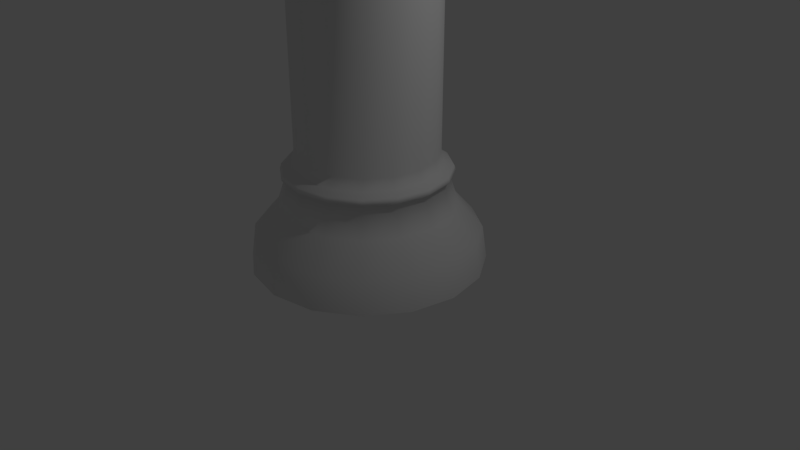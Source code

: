 # Source: Column.blend  (saved by Blender 2.78.0; exported with 4.5.12 LTS)
import bpy
from mathutils import Matrix  # noqa: F401  (used for matrix-valued properties, if any)

bpy.ops.wm.read_factory_settings(use_empty=True)
scene = bpy.context.scene
scene.name = 'Scene'

# ---- collections
col_collection_1 = bpy.data.collections.new('Collection 1'); scene.collection.children.link(col_collection_1)

# ---- materials (node trees are filled in below, after node groups)
mat_concrete = bpy.data.materials.new('Concrete')
mat_concrete.alpha_threshold = 0.0
mat_concrete.use_transparent_shadow = False
mat_concrete.roughness = 0.5

# ---- material node trees

# ---- world
world_world = bpy.data.worlds.new('World'); scene.world = world_world
world_world.color = (0.05088, 0.05088, 0.05088)
world_world.use_sun_shadow = False
world_world.sun_shadow_jitter_overblur = 0.0
world_world.cycles.sampling_method = 'MANUAL'

# ---- cameras
cam_camera = bpy.data.cameras.new('Camera')
cam_camera.clip_end = 100.0
cam_camera.lens = 35.0
cam_camera.sensor_width = 32.0
cam_camera.sensor_height = 18.0
cam_camera.ortho_scale = 7.314
cam_camera.dof.focus_distance = 0.0
cam_camera.dof.aperture_fstop = 128.0

# ---- lights
light_lamp = bpy.data.lights.new('Lamp', 'POINT')
light_lamp.transmission_factor = 0.0
light_lamp.cutoff_distance = 30.0
light_lamp.energy = 100.0
light_lamp.shadow_buffer_clip_start = 1.001
light_lamp.shadow_soft_size = 0.1
light_lamp.shadow_maximum_resolution = 0.006
light_lamp.use_absolute_resolution = True

# ---- meshes
me_cube_002 = bpy.data.meshes.new('Cube.002')
me_cube_002.from_pydata([(0.0, 0.0, 0.0), (0.0, 0.0, 10.0), (-1.5, 0.0, 0.0), (-1.8, 0.0, 10.0), (-0.9, 0.0, 1.428), (-0.9, 0.0, 8.772), (-1.485, 0.0, 9.086), (-1.737, 0.0, 9.56), (-0.9, 0.0, 8.078), (-0.9, 0.0, 8.322), (-1.44, 0.0, 0.414), (-1.126, 0.0, 0.7689), (-0.9452, 0.0, 1.296), (-0.9994, 0.0, 1.138), (-1.079, 0.0, 1.188), (-1.06, 0.0, 1.246), (-0.99, 0.0, 8.115), (-0.99, 0.0, 8.285), (0.0, 0.0, 0.0), (0.0, 0.0, 10.0), (-1.386, 0.574, 0.0), (-1.663, 0.6888, 10.0), (-0.8315, 0.3444, 1.428), (-0.8315, 0.3444, 8.772), (-1.372, 0.5683, 9.086), (-1.605, 0.6649, 9.56), (-0.8315, 0.3444, 8.078), (-0.8315, 0.3444, 8.322), (-1.33, 0.5511, 0.414), (-1.04, 0.4309, 0.7689), (-0.8732, 0.3617, 1.296), (-0.9233, 0.3825, 1.138), (-0.9973, 0.4131, 1.188), (-0.9789, 0.4055, 1.246), (-0.9146, 0.3789, 8.115), (-0.9146, 0.3789, 8.285), (0.0, 0.0, 0.0), (0.0, 0.0, 10.0), (-1.061, 1.061, 0.0), (-1.273, 1.273, 10.0), (-0.6364, 0.6364, 1.428), (-0.6364, 0.6364, 8.772), (-1.05, 1.05, 9.086), (-1.229, 1.229, 9.56), (-0.6364, 0.6364, 8.078), (-0.6364, 0.6364, 8.322), (-1.018, 1.018, 0.414), (-0.7961, 0.7961, 0.7689), (-0.6683, 0.6683, 1.296), (-0.7067, 0.7067, 1.138), (-0.7633, 0.7633, 1.188), (-0.7492, 0.7492, 1.246), (-0.7, 0.7, 8.115), (-0.7, 0.7, 8.285), (0.0, 0.0, 0.0), (0.0, 0.0, 10.0), (-0.574, 1.386, 0.0), (-0.6888, 1.663, 10.0), (-0.3444, 0.8315, 1.428), (-0.3444, 0.8315, 8.772), (-0.5683, 1.372, 9.086), (-0.6649, 1.605, 9.56), (-0.3444, 0.8315, 8.078), (-0.3444, 0.8315, 8.322), (-0.5511, 1.33, 0.414), (-0.4309, 1.04, 0.7689), (-0.3617, 0.8732, 1.296), (-0.3825, 0.9233, 1.138), (-0.4131, 0.9973, 1.188), (-0.4055, 0.9789, 1.246), (-0.3789, 0.9146, 8.115), (-0.3789, 0.9146, 8.285), (0.0, 0.0, 0.0), (0.0, 0.0, 10.0), (1.788e-07, 1.5, 0.0), (2.98e-07, 1.8, 10.0), (1.49e-07, 0.9, 1.428), (1.49e-07, 0.9, 8.772), (1.788e-07, 1.485, 9.086), (3.576e-07, 1.737, 9.56), (1.49e-07, 0.9, 8.078), (1.49e-07, 0.9, 8.322), (1.192e-07, 1.44, 0.414), (1.49e-07, 1.126, 0.7689), (8.941e-08, 0.9452, 1.296), (1.788e-07, 0.9994, 1.138), (1.788e-07, 1.079, 1.188), (1.192e-07, 1.06, 1.246), (1.788e-07, 0.99, 8.115), (1.788e-07, 0.99, 8.285), (0.0, 0.0, 0.0), (0.0, 0.0, 10.0), (0.574, 1.386, 0.0), (0.6888, 1.663, 10.0), (0.3444, 0.8315, 1.428), (0.3444, 0.8315, 8.772), (0.5683, 1.372, 9.086), (0.6649, 1.605, 9.56), (0.3444, 0.8315, 8.078), (0.3444, 0.8315, 8.322), (0.5511, 1.33, 0.414), (0.4309, 1.04, 0.7689), (0.3617, 0.8732, 1.296), (0.3825, 0.9233, 1.138), (0.4131, 0.9973, 1.188), (0.4055, 0.9789, 1.246), (0.3789, 0.9146, 8.115), (0.3789, 0.9146, 8.285), (0.0, 0.0, 0.0), (0.0, 0.0, 10.0), (1.061, 1.061, 0.0), (1.273, 1.273, 10.0), (0.6364, 0.6364, 1.428), (0.6364, 0.6364, 8.772), (1.05, 1.05, 9.086), (1.229, 1.229, 9.56), (0.6364, 0.6364, 8.078), (0.6364, 0.6364, 8.322), (1.018, 1.018, 0.414), (0.7961, 0.7961, 0.7689), (0.6683, 0.6683, 1.296), (0.7067, 0.7067, 1.138), (0.7633, 0.7633, 1.188), (0.7492, 0.7492, 1.246), (0.7, 0.7, 8.115), (0.7, 0.7, 8.285), (0.0, 0.0, 0.0), (0.0, 0.0, 10.0), (1.386, 0.574, 0.0), (1.663, 0.6888, 10.0), (0.8315, 0.3444, 1.428), (0.8315, 0.3444, 8.772), (1.372, 0.5683, 9.086), (1.605, 0.6649, 9.56), (0.8315, 0.3444, 8.078), (0.8315, 0.3444, 8.322), (1.33, 0.5511, 0.414), (1.04, 0.4309, 0.7689), (0.8732, 0.3617, 1.296), (0.9233, 0.3825, 1.138), (0.9973, 0.4131, 1.188), (0.9789, 0.4055, 1.246), (0.9146, 0.3789, 8.115), (0.9146, 0.3789, 8.285), (0.0, 0.0, 0.0), (0.0, 0.0, 10.0), (1.5, -3.576e-07, 0.0), (1.8, -5.364e-07, 10.0), (0.9, -2.682e-07, 1.428), (0.9, -2.682e-07, 8.772), (1.485, -3.576e-07, 9.086), (1.737, -7.153e-07, 9.56), (0.9, -2.682e-07, 8.078), (0.9, -2.682e-07, 8.322), (1.44, -3.576e-07, 0.414), (1.126, -3.278e-07, 0.7689), (0.9452, -2.086e-07, 1.296), (0.9994, -2.682e-07, 1.138), (1.079, -3.576e-07, 1.188), (1.06, -2.384e-07, 1.246), (0.99, -2.384e-07, 8.115), (0.99, -2.384e-07, 8.285), (0.0, 0.0, 0.0), (0.0, 0.0, 10.0), (1.386, -0.574, 0.0), (1.663, -0.6888, 10.0), (0.8315, -0.3444, 1.428), (0.8315, -0.3444, 8.772), (1.372, -0.5683, 9.086), (1.605, -0.6649, 9.56), (0.8315, -0.3444, 8.078), (0.8315, -0.3444, 8.322), (1.33, -0.5511, 0.414), (1.04, -0.4309, 0.7689), (0.8732, -0.3617, 1.296), (0.9233, -0.3825, 1.138), (0.9973, -0.4131, 1.188), (0.9789, -0.4055, 1.246), (0.9146, -0.3789, 8.115), (0.9146, -0.3789, 8.285), (0.0, 0.0, 0.0), (0.0, 0.0, 10.0), (1.061, -1.061, 0.0), (1.273, -1.273, 10.0), (0.6364, -0.6364, 1.428), (0.6364, -0.6364, 8.772), (1.05, -1.05, 9.086), (1.229, -1.229, 9.56), (0.6364, -0.6364, 8.078), (0.6364, -0.6364, 8.322), (1.018, -1.018, 0.414), (0.7961, -0.7961, 0.7689), (0.6683, -0.6683, 1.296), (0.7067, -0.7067, 1.138), (0.7633, -0.7633, 1.188), (0.7492, -0.7492, 1.246), (0.7, -0.7, 8.115), (0.7, -0.7, 8.285), (0.0, 0.0, 0.0), (0.0, 0.0, 10.0), (0.574, -1.386, 0.0), (0.6888, -1.663, 10.0), (0.3444, -0.8315, 1.428), (0.3444, -0.8315, 8.772), (0.5683, -1.372, 9.086), (0.6649, -1.605, 9.56), (0.3444, -0.8315, 8.078), (0.3444, -0.8315, 8.322), (0.5511, -1.33, 0.414), (0.4309, -1.04, 0.7689), (0.3617, -0.8732, 1.296), (0.3825, -0.9233, 1.138), (0.4131, -0.9973, 1.188), (0.4055, -0.9789, 1.246), (0.3789, -0.9146, 8.115), (0.3789, -0.9146, 8.285), (0.0, 0.0, 0.0), (0.0, 0.0, 10.0), (-6.557e-07, -1.5, 0.0), (-7.749e-07, -1.8, 10.0), (-3.874e-07, -0.9, 1.428), (-3.874e-07, -0.9, 8.772), (-6.557e-07, -1.485, 9.086), (-9.537e-07, -1.737, 9.56), (-3.874e-07, -0.9, 8.078), (-3.874e-07, -0.9, 8.322), (-5.364e-07, -1.44, 0.414), (-4.47e-07, -1.126, 0.7689), (-2.98e-07, -0.9452, 1.296), (-3.874e-07, -0.9994, 1.138), (-5.066e-07, -1.079, 1.188), (-3.278e-07, -1.06, 1.246), (-3.874e-07, -0.99, 8.115), (-3.874e-07, -0.99, 8.285), (0.0, 0.0, 0.0), (0.0, 0.0, 10.0), (-0.574, -1.386, 0.0), (-0.6888, -1.663, 10.0), (-0.3444, -0.8315, 1.428), (-0.3444, -0.8315, 8.772), (-0.5683, -1.372, 9.086), (-0.6649, -1.605, 9.56), (-0.3444, -0.8315, 8.078), (-0.3444, -0.8315, 8.322), (-0.5511, -1.33, 0.414), (-0.4309, -1.04, 0.7689), (-0.3617, -0.8732, 1.296), (-0.3825, -0.9233, 1.138), (-0.4131, -0.9973, 1.188), (-0.4055, -0.9789, 1.246), (-0.3789, -0.9146, 8.115), (-0.3789, -0.9146, 8.285), (0.0, 0.0, 0.0), (0.0, 0.0, 10.0), (-1.061, -1.061, 0.0), (-1.273, -1.273, 10.0), (-0.6364, -0.6364, 1.428), (-0.6364, -0.6364, 8.772), (-1.05, -1.05, 9.086), (-1.229, -1.229, 9.56), (-0.6364, -0.6364, 8.078), (-0.6364, -0.6364, 8.322), (-1.018, -1.018, 0.414), (-0.7961, -0.7961, 0.7689), (-0.6683, -0.6683, 1.296), (-0.7067, -0.7067, 1.138), (-0.7633, -0.7633, 1.188), (-0.7492, -0.7492, 1.246), (-0.7, -0.7, 8.115), (-0.7, -0.7, 8.285), (0.0, 0.0, 0.0), (0.0, 0.0, 10.0), (-1.386, -0.574, 0.0), (-1.663, -0.6888, 10.0), (-0.8315, -0.3444, 1.428), (-0.8315, -0.3444, 8.772), (-1.372, -0.5683, 9.086), (-1.605, -0.6649, 9.56), (-0.8315, -0.3444, 8.078), (-0.8315, -0.3444, 8.322), (-1.33, -0.5511, 0.414), (-1.04, -0.4309, 0.7689), (-0.8732, -0.3617, 1.296), (-0.9233, -0.3825, 1.138), (-0.9973, -0.4131, 1.188), (-0.9789, -0.4055, 1.246), (-0.9146, -0.3789, 8.115), (-0.9146, -0.3789, 8.285), (0.0, 0.0, 0.0), (0.0, 0.0, 10.0), (-1.5, 8.941e-07, 0.0), (-1.8, 9.537e-07, 10.0), (-0.9, 4.768e-07, 1.428), (-0.9, 4.768e-07, 8.772), (-1.485, 8.345e-07, 9.086), (-1.737, 1.132e-06, 9.56), (-0.9, 4.768e-07, 8.078), (-0.9, 4.768e-07, 8.322), (-1.44, 6.557e-07, 0.414), (-1.126, 6.258e-07, 0.7689), (-0.9452, 4.47e-07, 1.296), (-0.9994, 4.768e-07, 1.138), (-1.079, 6.557e-07, 1.188), (-1.06, 4.47e-07, 1.246), (-0.99, 4.768e-07, 8.115), (-0.99, 4.768e-07, 8.285)], [(3, 1), (0, 2), (21, 19), (18, 20), (1, 19), (18, 0), (39, 37), (36, 38), (19, 37), (36, 18), (57, 55), (54, 56), (37, 55), (54, 36), (75, 73), (72, 74), (72, 54), (55, 73), (93, 91), (90, 92), (73, 91), (90, 72), (111, 109), (108, 110), (91, 109), (108, 90), (129, 127), (126, 128), (109, 127), (126, 108), (147, 145), (144, 146), (127, 145), (144, 126), (165, 163), (162, 164), (145, 163), (162, 144), (183, 181), (180, 182), (163, 181), (180, 162), (201, 199), (198, 200), (181, 199), (198, 180), (219, 217), (216, 218), (199, 217), (216, 198), (237, 235), (234, 236), (217, 235), (234, 216), (255, 253), (252, 254), (235, 253), (252, 234), (273, 271), (270, 272), (253, 271), (270, 252), (291, 289), (288, 290), (271, 289), (288, 270)], [(12, 30, 33, 15), (4, 22, 30, 12), (11, 29, 28, 10), (10, 28, 20, 2), (17, 35, 34, 16), (3, 21, 25, 7), (9, 27, 35, 17), (16, 34, 26, 8), (8, 26, 22, 4), (15, 33, 32, 14), (7, 25, 24, 6), (14, 32, 31, 13), (6, 24, 23, 5), (13, 31, 29, 11), (5, 23, 27, 9), (25, 43, 42, 24), (32, 50, 49, 31), (24, 42, 41, 23), (31, 49, 47, 29), (23, 41, 45, 27), (30, 48, 51, 33), (22, 40, 48, 30), (29, 47, 46, 28), (28, 46, 38, 20), (35, 53, 52, 34), (21, 39, 43, 25), (27, 45, 53, 35), (34, 52, 44, 26), (26, 44, 40, 22), (33, 51, 50, 32), (41, 59, 63, 45), (48, 66, 69, 51), (40, 58, 66, 48), (47, 65, 64, 46), (46, 64, 56, 38), (53, 71, 70, 52), (39, 57, 61, 43), (45, 63, 71, 53), (52, 70, 62, 44), (44, 62, 58, 40), (51, 69, 68, 50), (43, 61, 60, 42), (50, 68, 67, 49), (42, 60, 59, 41), (49, 67, 65, 47), (64, 82, 74, 56), (71, 89, 88, 70), (57, 75, 79, 61), (63, 81, 89, 71), (70, 88, 80, 62), (62, 80, 76, 58), (69, 87, 86, 68), (61, 79, 78, 60), (68, 86, 85, 67), (60, 78, 77, 59), (67, 85, 83, 65), (59, 77, 81, 63), (66, 84, 87, 69), (58, 76, 84, 66), (65, 83, 82, 64), (80, 98, 94, 76), (87, 105, 104, 86), (79, 97, 96, 78), (86, 104, 103, 85), (78, 96, 95, 77), (85, 103, 101, 83), (77, 95, 99, 81), (84, 102, 105, 87), (76, 94, 102, 84), (83, 101, 100, 82), (82, 100, 92, 74), (89, 107, 106, 88), (75, 93, 97, 79), (81, 99, 107, 89), (88, 106, 98, 80), (96, 114, 113, 95), (103, 121, 119, 101), (95, 113, 117, 99), (102, 120, 123, 105), (94, 112, 120, 102), (101, 119, 118, 100), (100, 118, 110, 92), (107, 125, 124, 106), (93, 111, 115, 97), (99, 117, 125, 107), (106, 124, 116, 98), (98, 116, 112, 94), (105, 123, 122, 104), (97, 115, 114, 96), (104, 122, 121, 103), (112, 130, 138, 120), (119, 137, 136, 118), (118, 136, 128, 110), (125, 143, 142, 124), (111, 129, 133, 115), (117, 135, 143, 125), (124, 142, 134, 116), (116, 134, 130, 112), (123, 141, 140, 122), (115, 133, 132, 114), (122, 140, 139, 121), (114, 132, 131, 113), (121, 139, 137, 119), (113, 131, 135, 117), (120, 138, 141, 123), (143, 161, 160, 142), (129, 147, 151, 133), (135, 153, 161, 143), (142, 160, 152, 134), (134, 152, 148, 130), (141, 159, 158, 140), (133, 151, 150, 132), (140, 158, 157, 139), (132, 150, 149, 131), (139, 157, 155, 137), (131, 149, 153, 135), (138, 156, 159, 141), (130, 148, 156, 138), (137, 155, 154, 136), (136, 154, 146, 128), (159, 177, 176, 158), (151, 169, 168, 150), (158, 176, 175, 157), (150, 168, 167, 149), (157, 175, 173, 155), (149, 167, 171, 153), (156, 174, 177, 159), (148, 166, 174, 156), (155, 173, 172, 154), (154, 172, 164, 146), (161, 179, 178, 160), (147, 165, 169, 151), (153, 171, 179, 161), (160, 178, 170, 152), (152, 170, 166, 148), (175, 193, 191, 173), (167, 185, 189, 171), (174, 192, 195, 177), (166, 184, 192, 174), (173, 191, 190, 172), (172, 190, 182, 164), (179, 197, 196, 178), (165, 183, 187, 169), (171, 189, 197, 179), (178, 196, 188, 170), (170, 188, 184, 166), (177, 195, 194, 176), (169, 187, 186, 168), (176, 194, 193, 175), (168, 186, 185, 167), (191, 209, 208, 190), (190, 208, 200, 182), (197, 215, 214, 196), (183, 201, 205, 187), (189, 207, 215, 197), (196, 214, 206, 188), (188, 206, 202, 184), (195, 213, 212, 194), (187, 205, 204, 186), (194, 212, 211, 193), (186, 204, 203, 185), (193, 211, 209, 191), (185, 203, 207, 189), (192, 210, 213, 195), (184, 202, 210, 192), (207, 225, 233, 215), (214, 232, 224, 206), (206, 224, 220, 202), (213, 231, 230, 212), (205, 223, 222, 204), (212, 230, 229, 211), (204, 222, 221, 203), (211, 229, 227, 209), (203, 221, 225, 207), (210, 228, 231, 213), (202, 220, 228, 210), (209, 227, 226, 208), (208, 226, 218, 200), (215, 233, 232, 214), (201, 219, 223, 205), (223, 241, 240, 222), (230, 248, 247, 229), (222, 240, 239, 221), (229, 247, 245, 227), (221, 239, 243, 225), (228, 246, 249, 231), (220, 238, 246, 228), (227, 245, 244, 226), (226, 244, 236, 218), (233, 251, 250, 232), (219, 237, 241, 223), (225, 243, 251, 233), (232, 250, 242, 224), (224, 242, 238, 220), (231, 249, 248, 230), (239, 257, 261, 243), (246, 264, 267, 249), (238, 256, 264, 246), (245, 263, 262, 244), (244, 262, 254, 236), (251, 269, 268, 250), (237, 255, 259, 241), (243, 261, 269, 251), (250, 268, 260, 242), (242, 260, 256, 238), (249, 267, 266, 248), (241, 259, 258, 240), (248, 266, 265, 247), (240, 258, 257, 239), (247, 265, 263, 245), (262, 280, 272, 254), (269, 287, 286, 268), (255, 273, 277, 259), (261, 279, 287, 269), (268, 286, 278, 260), (260, 278, 274, 256), (267, 285, 284, 266), (259, 277, 276, 258), (266, 284, 283, 265), (258, 276, 275, 257), (265, 283, 281, 263), (257, 275, 279, 261), (264, 282, 285, 267), (256, 274, 282, 264), (263, 281, 280, 262), (286, 304, 296, 278), (278, 296, 292, 274), (285, 303, 302, 284), (277, 295, 294, 276), (284, 302, 301, 283), (276, 294, 293, 275), (283, 301, 299, 281), (275, 293, 297, 279), (282, 300, 303, 285), (274, 292, 300, 282), (281, 299, 298, 280), (280, 298, 290, 272), (287, 305, 304, 286), (273, 291, 295, 277), (279, 297, 305, 287)])
me_cube_002.polygons.foreach_set('use_smooth', [True] * 240)
_uv = me_cube_002.uv_layers.new(name='UVMap')
_uv.uv.foreach_set('vector', [0.5754, 0.566, 0.5625, 0.5334, 0.5697, 0.5273, 0.5841, 0.5639, 0.6731, 0.6375, 0.7068, 0.6377, 0.7076, 0.6507, 0.6722, 0.6505, 0.5895, 0.6919, 0.5886, 0.7341, 0.5516, 0.7392, 0.5527, 0.6853, 0.5527, 0.6853, 0.5516, 0.7392, 0.5115, 0.7395, 0.5127, 0.6834, 0.395, 0.8071, 0.3934, 0.8441, 0.3771, 0.8434, 0.3787, 0.8064, 1.0, 0.2553, 0.9971, 0.3226, 0.9559, 0.3196, 0.9587, 0.2547, 0.3133, 0.7248, 0.3011, 0.6937, 0.3068, 0.6889, 0.3202, 0.7232, 0.7103, 0.8228, 0.6856, 0.7966, 0.6936, 0.7918, 0.716, 0.8156, 0.6767, 0.003308, 0.7103, 0.003495, 0.7068, 0.6377, 0.6731, 0.6375, 0.3614, 0.7543, 0.3631, 0.7147, 0.3688, 0.7146, 0.3671, 0.7549, 0.9587, 0.2547, 0.9559, 0.3196, 0.9133, 0.3131, 0.9157, 0.2576, 0.5452, 0.2965, 0.5722, 0.325, 0.5645, 0.3293, 0.5396, 0.3029, 0.4976, 0.009748, 0.5516, 0.009748, 0.5372, 0.07036, 0.5045, 0.07036, 0.6259, 0.6951, 0.6251, 0.7325, 0.5886, 0.7341, 0.5895, 0.6919, 0.6712, 0.8212, 0.6698, 0.8549, 0.6269, 0.853, 0.6284, 0.8194, 0.9559, 0.3196, 0.9559, 0.3797, 0.9133, 0.3644, 0.9133, 0.3131, 0.5722, 0.325, 0.5868, 0.3623, 0.5781, 0.3638, 0.5645, 0.3293, 0.5516, 0.009748, 0.6027, 0.0304, 0.5682, 0.08288, 0.5372, 0.07036, 0.6251, 0.7325, 0.6259, 0.767, 0.5895, 0.773, 0.5886, 0.7341, 0.6698, 0.8549, 0.6698, 0.886, 0.6269, 0.8842, 0.6269, 0.853, 0.5625, 0.5334, 0.5388, 0.5084, 0.5431, 0.4992, 0.5697, 0.5273, 0.7068, 0.6377, 0.7379, 0.6365, 0.7403, 0.6495, 0.7076, 0.6507, 0.5886, 0.7341, 0.5895, 0.773, 0.5527, 0.789, 0.5516, 0.7392, 0.5516, 0.7392, 0.5527, 0.789, 0.5127, 0.7914, 0.5115, 0.7395, 0.3934, 0.8441, 0.3934, 0.8784, 0.3771, 0.8777, 0.3771, 0.8434, 0.9971, 0.3226, 0.9971, 0.3848, 0.9559, 0.3797, 0.9559, 0.3196, 0.3011, 0.6937, 0.2785, 0.6699, 0.2819, 0.6627, 0.3068, 0.6889, 0.6856, 0.7966, 0.6722, 0.7624, 0.6814, 0.7607, 0.6936, 0.7918, 0.7103, 0.003495, 0.7415, 0.002334, 0.7379, 0.6365, 0.7068, 0.6377, 0.3631, 0.7147, 0.3631, 0.678, 0.3688, 0.6772, 0.3688, 0.7146, 0.6698, 0.886, 0.6712, 0.9099, 0.6284, 0.908, 0.6269, 0.8842, 0.5388, 0.5084, 0.5078, 0.4948, 0.5083, 0.4841, 0.5431, 0.4992, 0.7379, 0.6365, 0.7617, 0.6342, 0.7653, 0.6471, 0.7403, 0.6495, 0.0359, 0.8597, 0.03899, 0.8299, 0.07543, 0.8467, 0.07148, 0.8848, 0.5527, 0.789, 0.5559, 0.8272, 0.5159, 0.8311, 0.5127, 0.7914, 0.3934, 0.8784, 0.395, 0.9047, 0.3787, 0.904, 0.3771, 0.8777, 0.9971, 0.3848, 1.0, 0.4326, 0.9587, 0.4259, 0.9559, 0.3797, 0.2785, 0.6699, 0.249, 0.657, 0.2494, 0.6486, 0.2819, 0.6627, 0.6722, 0.7624, 0.6722, 0.7253, 0.6814, 0.727, 0.6814, 0.7607, 0.7415, 0.002334, 0.7653, 0.0, 0.7617, 0.6342, 0.7379, 0.6365, 0.3631, 0.678, 0.3614, 0.6499, 0.3671, 0.6486, 0.3688, 0.6772, 0.625, 0.0, 0.6722, 0.04464, 0.6431, 0.06855, 0.6027, 0.0304, 0.5868, 0.3623, 0.5868, 0.4027, 0.5781, 0.4012, 0.5781, 0.3638, 0.6027, 0.0304, 0.6431, 0.06855, 0.5927, 0.106, 0.5682, 0.08288, 4.573e-08, 0.8496, 0.002739, 0.8232, 0.03899, 0.8299, 0.0359, 0.8597, 0.07543, 0.8467, 0.07757, 0.7969, 0.1176, 0.798, 0.1154, 0.8499, 0.1176, 0.7558, 0.1191, 0.7216, 0.1354, 0.7216, 0.1339, 0.7558, 0.5841, 0.6759, 0.5867, 0.6136, 0.6281, 0.6125, 0.6255, 0.6725, 0.249, 0.657, 0.217, 0.657, 0.2143, 0.6486, 0.2494, 0.6486, 0.6722, 0.7253, 0.6856, 0.6911, 0.6936, 0.6959, 0.6814, 0.727, 0.2716, 0.0, 0.3028, 0.001335, 0.3028, 0.6356, 0.2716, 0.6342, 0.9222, 0.4338, 0.9199, 0.4704, 0.9142, 0.4699, 0.9165, 0.4326, 0.6255, 0.6725, 0.6281, 0.6125, 0.6708, 0.6077, 0.6686, 0.6591, 0.5868, 0.4027, 0.5722, 0.44, 0.5645, 0.4358, 0.5781, 0.4012, 0.6431, 0.06855, 0.6667, 0.1184, 0.607, 0.1362, 0.5927, 0.106, 0.002739, 0.8232, 0.004221, 0.7886, 0.04066, 0.791, 0.03899, 0.8299, 0.8238, 0.6376, 0.8251, 0.6065, 0.868, 0.6065, 0.8666, 0.6376, 0.5078, 0.4948, 0.4742, 0.4948, 0.4707, 0.4841, 0.5083, 0.4841, 0.2716, 0.6342, 0.3028, 0.6356, 0.3019, 0.6486, 0.2692, 0.6472, 0.03899, 0.8299, 0.04066, 0.791, 0.07757, 0.7969, 0.07543, 0.8467, 0.3028, 0.001335, 0.3364, 0.001335, 0.3364, 0.6356, 0.3028, 0.6356, 0.9199, 0.4704, 0.9191, 0.51, 0.9133, 0.5103, 0.9142, 0.4699, 0.6281, 0.6125, 0.6281, 0.5475, 0.6708, 0.5522, 0.6708, 0.6077, 0.5722, 0.44, 0.5452, 0.4686, 0.5396, 0.4622, 0.5645, 0.4358, 0.6667, 0.1184, 0.6697, 0.1724, 0.6088, 0.1689, 0.607, 0.1362, 0.004221, 0.7886, 0.004221, 0.7512, 0.04066, 0.7489, 0.04066, 0.791, 0.8251, 0.6065, 0.8251, 0.5728, 0.868, 0.5728, 0.868, 0.6065, 0.4742, 0.4948, 0.4432, 0.5084, 0.4359, 0.4992, 0.4707, 0.4841, 0.3028, 0.6356, 0.3364, 0.6356, 0.3373, 0.6486, 0.3019, 0.6486, 0.04066, 0.791, 0.04066, 0.7489, 0.07757, 0.743, 0.07757, 0.7969, 0.07757, 0.7969, 0.07757, 0.743, 0.1176, 0.7419, 0.1176, 0.798, 0.1191, 0.7216, 0.1191, 0.6846, 0.1354, 0.6846, 0.1354, 0.7216, 0.5867, 0.6136, 0.5867, 0.5463, 0.6281, 0.5475, 0.6281, 0.6125, 0.217, 0.657, 0.1875, 0.6699, 0.1818, 0.6627, 0.2143, 0.6486, 0.6856, 0.6911, 0.7103, 0.6649, 0.716, 0.6721, 0.6936, 0.6959, 0.6697, 0.1724, 0.6519, 0.2222, 0.598, 0.1991, 0.6088, 0.1689, 0.004221, 0.7512, 0.002739, 0.7167, 0.03899, 0.71, 0.04066, 0.7489, 0.8251, 0.5728, 0.8238, 0.5417, 0.8666, 0.5417, 0.868, 0.5728, 0.4432, 0.5084, 0.4195, 0.5334, 0.4093, 0.5273, 0.4359, 0.4992, 0.3364, 0.6356, 0.3675, 0.6342, 0.3699, 0.6472, 0.3373, 0.6486, 0.9263, 0.02955, 0.893, 0.05358, 0.8622, 0.03073, 0.9048, 0.0, 0.07757, 0.743, 0.07543, 0.6932, 0.1154, 0.69, 0.1176, 0.7419, 0.1191, 0.6846, 0.1176, 0.6503, 0.1339, 0.6503, 0.1354, 0.6846, 0.5867, 0.5463, 0.5841, 0.4841, 0.6255, 0.4874, 0.6281, 0.5475, 0.1875, 0.6699, 0.1649, 0.6937, 0.157, 0.6889, 0.1818, 0.6627, 0.7103, 0.6649, 0.7427, 0.6507, 0.7454, 0.6592, 0.716, 0.6721, 0.3364, 0.001335, 0.3675, 0.0, 0.3675, 0.6342, 0.3364, 0.6356, 0.9191, 0.51, 0.9199, 0.5467, 0.9142, 0.5476, 0.9133, 0.5103, 0.6281, 0.5475, 0.6255, 0.4874, 0.6686, 0.5008, 0.6708, 0.5522, 0.5452, 0.4686, 0.5099, 0.4841, 0.5069, 0.4765, 0.5396, 0.4622, 0.3675, 0.6342, 0.3913, 0.6318, 0.395, 0.6446, 0.3699, 0.6472, 0.893, 0.05358, 0.8708, 0.08898, 0.8337, 0.07602, 0.8622, 0.03073, 0.07543, 0.6932, 0.07148, 0.6551, 0.1113, 0.6503, 0.1154, 0.69, 0.3786, 0.8064, 0.378, 0.7802, 0.3944, 0.7802, 0.395, 0.8064, 0.9117, 0.2547, 0.9128, 0.3023, 0.8705, 0.3056, 0.8695, 0.2597, 0.1649, 0.6937, 0.1527, 0.7248, 0.1435, 0.7232, 0.157, 0.6889, 0.7427, 0.6507, 0.7777, 0.6507, 0.7772, 0.6592, 0.7454, 0.6592, 0.1435, 0.6495, 0.1197, 0.6501, 0.1197, 0.01256, 0.1435, 0.01204, 0.9199, 0.5467, 0.9222, 0.5748, 0.9165, 0.5762, 0.9142, 0.5476, 0.8695, 0.2597, 0.8705, 0.3056, 0.8246, 0.3191, 0.8238, 0.2798, 0.5099, 0.4841, 0.4718, 0.4841, 0.4716, 0.4765, 0.5069, 0.4765, 0.6519, 0.2222, 0.6159, 0.2604, 0.5762, 0.2223, 0.598, 0.1991, 0.002739, 0.7167, 0.0, 0.6903, 0.0359, 0.6802, 0.03899, 0.71, 0.67, 0.6759, 0.6706, 0.6997, 0.6275, 0.6997, 0.6269, 0.6759, 0.4195, 0.5334, 0.4067, 0.566, 0.395, 0.5639, 0.4093, 0.5273, 0.378, 0.7802, 0.3777, 0.746, 0.3941, 0.746, 0.3944, 0.7802, 0.9128, 0.3023, 0.9133, 0.3645, 0.871, 0.3657, 0.8705, 0.3056, 0.1527, 0.7248, 0.1527, 0.7585, 0.1435, 0.7602, 0.1435, 0.7232, 0.7777, 0.6507, 0.81, 0.6649, 0.8066, 0.6721, 0.7772, 0.6592, 0.1197, 0.6501, 0.0886, 0.6503, 0.0886, 0.01284, 0.1197, 0.01256, 0.1409, 0.6514, 0.1412, 0.688, 0.1357, 0.6877, 0.1354, 0.6503, 0.8705, 0.3056, 0.871, 0.3657, 0.8251, 0.3704, 0.8246, 0.3191, 0.4718, 0.4841, 0.4365, 0.4686, 0.439, 0.4622, 0.4716, 0.4765, 0.6159, 0.2604, 0.5671, 0.281, 0.5466, 0.2348, 0.5762, 0.2223, 0.3205, 0.9216, 0.3202, 0.8871, 0.3553, 0.8894, 0.3557, 0.9284, 0.6706, 0.6997, 0.6708, 0.7308, 0.6277, 0.7308, 0.6275, 0.6997, 0.4067, 0.566, 0.4067, 0.6014, 0.395, 0.6035, 0.395, 0.5639, 0.1197, 0.01256, 0.0886, 0.01284, 0.08944, 0.0002941, 0.1221, 0.0, 0.8708, 0.08898, 0.8629, 0.1304, 0.8238, 0.129, 0.8337, 0.07602, 0.3207, 0.8052, 0.3202, 0.7554, 0.3598, 0.7565, 0.3602, 0.8084, 0.1412, 0.688, 0.1412, 0.7277, 0.1357, 0.728, 0.1357, 0.6877, 0.871, 0.3657, 0.871, 0.4307, 0.8251, 0.426, 0.8251, 0.3704, 0.4365, 0.4686, 0.4096, 0.44, 0.414, 0.4358, 0.439, 0.4622, 0.5671, 0.281, 0.5131, 0.281, 0.5139, 0.2348, 0.5466, 0.2348, 0.3202, 0.8871, 0.3202, 0.8497, 0.3553, 0.8473, 0.3553, 0.8894, 0.6708, 0.7308, 0.6708, 0.7644, 0.6277, 0.7644, 0.6277, 0.7308, 0.4067, 0.6014, 0.4195, 0.6341, 0.4093, 0.6402, 0.395, 0.6035, 0.0886, 0.01284, 0.05492, 0.01284, 0.05408, 0.0002941, 0.08944, 0.0002941, 0.8629, 0.1304, 0.8708, 0.1715, 0.8337, 0.1815, 0.8238, 0.129, 0.3202, 0.7554, 0.3202, 0.7015, 0.3598, 0.7004, 0.3598, 0.7565, 0.3777, 0.746, 0.3777, 0.709, 0.3941, 0.709, 0.3941, 0.746, 0.9133, 0.3645, 0.9133, 0.4319, 0.871, 0.4307, 0.871, 0.3657, 0.1527, 0.7585, 0.1649, 0.7896, 0.157, 0.7944, 0.1435, 0.7602, 0.81, 0.6649, 0.8347, 0.6911, 0.8291, 0.6959, 0.8066, 0.6721, 0.0886, 0.6503, 0.05492, 0.6503, 0.05492, 0.01284, 0.0886, 0.01284, 0.3202, 0.8497, 0.3205, 0.8151, 0.3557, 0.8084, 0.3553, 0.8473, 0.6708, 0.7644, 0.6706, 0.7956, 0.6275, 0.7956, 0.6277, 0.7644, 0.4195, 0.6341, 0.4432, 0.6591, 0.4359, 0.6682, 0.4093, 0.6402, 0.05492, 0.01284, 0.02381, 0.01256, 0.0214, 1.143e-08, 0.05408, 0.0002941, 0.8708, 0.1715, 0.893, 0.206, 0.8622, 0.2256, 0.8337, 0.1815, 0.3202, 0.7015, 0.3207, 0.6518, 0.3602, 0.6486, 0.3598, 0.7004, 0.3777, 0.709, 0.378, 0.6748, 0.3944, 0.6748, 0.3941, 0.709, 0.9133, 0.4319, 0.9128, 0.4941, 0.8705, 0.4907, 0.871, 0.4307, 0.1649, 0.7896, 0.1875, 0.8134, 0.1818, 0.8206, 0.157, 0.7944, 0.8347, 0.6911, 0.8481, 0.7253, 0.8413, 0.727, 0.8291, 0.6959, 0.05492, 0.6503, 0.02381, 0.6501, 0.02381, 0.01256, 0.05492, 0.01284, 0.1412, 0.7277, 0.1409, 0.7643, 0.1354, 0.7654, 0.1357, 0.728, 0.871, 0.4307, 0.8705, 0.4907, 0.8246, 0.4773, 0.8251, 0.426, 0.4096, 0.44, 0.395, 0.4027, 0.4005, 0.4012, 0.414, 0.4358, 0.5131, 0.281, 0.4619, 0.2604, 0.4829, 0.2223, 0.5139, 0.2348, 0.893, 0.206, 0.9263, 0.2287, 0.9048, 0.2547, 0.8622, 0.2256, 0.4393, 0.6873, 0.4361, 0.7255, 0.3961, 0.7231, 0.3994, 0.6834, 0.378, 0.6748, 0.3786, 0.6486, 0.395, 0.6486, 0.3944, 0.6748, 0.9128, 0.4941, 0.9117, 0.5417, 0.8695, 0.5367, 0.8705, 0.4907, 0.1875, 0.8134, 0.217, 0.8263, 0.2143, 0.8348, 0.1818, 0.8206, 0.8481, 0.7253, 0.8481, 0.7624, 0.8413, 0.7607, 0.8413, 0.727, 0.02381, 0.6501, 0.0, 0.6495, 0.0, 0.01204, 0.02381, 0.01256, 0.3777, 0.65, 0.3754, 0.6781, 0.3697, 0.6772, 0.3721, 0.6486, 0.8705, 0.4907, 0.8695, 0.5367, 0.8238, 0.5166, 0.8246, 0.4773, 0.395, 0.4027, 0.395, 0.3623, 0.4005, 0.3638, 0.4005, 0.4012, 0.4619, 0.2604, 0.4216, 0.2222, 0.4584, 0.1991, 0.4829, 0.2223, 0.5115, 0.721, 0.5093, 0.7475, 0.4729, 0.7415, 0.4754, 0.7116, 0.6706, 0.7956, 0.67, 0.8194, 0.6269, 0.8194, 0.6275, 0.7956, 0.4432, 0.6591, 0.4742, 0.6726, 0.4707, 0.6834, 0.4359, 0.6682, 0.1471, 0.6318, 0.1709, 0.6342, 0.1685, 0.6472, 0.1435, 0.6446, 0.217, 0.8263, 0.249, 0.8263, 0.2494, 0.8348, 0.2143, 0.8348, 0.8481, 0.7624, 0.8347, 0.7966, 0.8291, 0.7918, 0.8413, 0.7607, 0.1709, 4.573e-08, 0.202, 0.001335, 0.202, 0.6356, 0.1709, 0.6342, 0.3754, 0.6781, 0.3746, 0.7148, 0.3688, 0.7145, 0.3697, 0.6772, 0.8935, 0.6541, 0.8909, 0.7141, 0.8481, 0.7188, 0.8503, 0.6675, 0.395, 0.3623, 0.4096, 0.325, 0.414, 0.3293, 0.4005, 0.3638, 0.4216, 0.2222, 0.398, 0.1724, 0.4442, 0.1689, 0.4584, 0.1991, 0.5093, 0.7475, 0.5085, 0.782, 0.4721, 0.7804, 0.4729, 0.7415, 0.9122, 0.5417, 0.9108, 0.5728, 0.868, 0.5728, 0.8693, 0.5417, 0.4742, 0.6726, 0.5078, 0.6726, 0.5083, 0.6834, 0.4707, 0.6834, 0.1709, 0.6342, 0.202, 0.6356, 0.2012, 0.6486, 0.1685, 0.6472, 0.4729, 0.7415, 0.4721, 0.7804, 0.435, 0.7753, 0.4361, 0.7255, 0.4361, 0.7255, 0.435, 0.7753, 0.395, 0.775, 0.3961, 0.7231, 0.1176, 0.8613, 0.1191, 0.8271, 0.1354, 0.8271, 0.1339, 0.8613, 0.9349, 0.6507, 0.9322, 0.7129, 0.8909, 0.7141, 0.8935, 0.6541, 0.8909, 0.7141, 0.8909, 0.7791, 0.8481, 0.7744, 0.8481, 0.7188, 0.4096, 0.325, 0.4365, 0.2965, 0.439, 0.3029, 0.414, 0.3293, 0.398, 0.1724, 0.395, 0.1184, 0.4423, 0.1362, 0.4442, 0.1689, 0.5085, 0.782, 0.5093, 0.8194, 0.4729, 0.8225, 0.4721, 0.7804, 0.9108, 0.5728, 0.9108, 0.6065, 0.868, 0.6065, 0.868, 0.5728, 0.5078, 0.6726, 0.5388, 0.6591, 0.5431, 0.6682, 0.5083, 0.6834, 0.202, 0.6356, 0.2357, 0.6356, 0.2366, 0.6486, 0.2012, 0.6486, 0.4721, 0.7804, 0.4729, 0.8225, 0.4361, 0.8292, 0.435, 0.7753, 0.435, 0.7753, 0.4361, 0.8292, 0.3961, 0.8311, 0.395, 0.775, 0.1191, 0.8271, 0.1191, 0.79, 0.1354, 0.79, 0.1354, 0.8271, 0.9322, 0.7129, 0.9322, 0.7803, 0.8909, 0.7791, 0.8909, 0.7141, 0.249, 0.8263, 0.2785, 0.8134, 0.2819, 0.8206, 0.2494, 0.8348, 0.8347, 0.7966, 0.81, 0.8228, 0.8066, 0.8156, 0.8291, 0.7918, 0.202, 0.001335, 0.2357, 0.001335, 0.2357, 0.6356, 0.202, 0.6356, 0.3746, 0.7148, 0.3754, 0.7544, 0.3697, 0.7549, 0.3688, 0.7145, 0.9108, 0.6065, 0.9122, 0.6376, 0.8693, 0.6376, 0.868, 0.6065, 0.5388, 0.6591, 0.5625, 0.6341, 0.5697, 0.6402, 0.5431, 0.6682, 0.2357, 0.6356, 0.2668, 0.6342, 0.2692, 0.6472, 0.2366, 0.6486, 0.4729, 0.8225, 0.4754, 0.8614, 0.4393, 0.8789, 0.4361, 0.8292, 0.4361, 0.8292, 0.4393, 0.8789, 0.3994, 0.8829, 0.3961, 0.8311, 0.1191, 0.79, 0.1176, 0.7558, 0.1339, 0.7558, 0.1354, 0.79, 0.9322, 0.7803, 0.9349, 0.8425, 0.8935, 0.8392, 0.8909, 0.7791, 0.2785, 0.8134, 0.3011, 0.7896, 0.3068, 0.7944, 0.2819, 0.8206, 0.81, 0.8228, 0.7777, 0.8369, 0.7772, 0.8285, 0.8066, 0.8156, 0.2357, 0.001335, 0.2668, 0.0, 0.2668, 0.6342, 0.2357, 0.6356, 0.3754, 0.7544, 0.3777, 0.791, 0.3721, 0.7922, 0.3697, 0.7549, 0.8909, 0.7791, 0.8935, 0.8392, 0.8503, 0.8257, 0.8481, 0.7744, 0.4365, 0.2965, 0.4718, 0.281, 0.4716, 0.2885, 0.439, 0.3029, 0.395, 0.1184, 0.4128, 0.06855, 0.4531, 0.106, 0.4423, 0.1362, 0.5093, 0.8194, 0.5115, 0.8539, 0.4754, 0.8614, 0.4729, 0.8225, 0.5127, 0.9068, 0.551, 0.9073, 0.5514, 0.9474, 0.5115, 0.9469, 0.6482, 0.4028, 0.6473, 0.4291, 0.631, 0.4302, 0.6319, 0.4039, 0.6716, 0.281, 0.67, 0.3289, 0.6289, 0.335, 0.6304, 0.2889, 0.3011, 0.7896, 0.3133, 0.7585, 0.3202, 0.7602, 0.3068, 0.7944, 0.7777, 0.8369, 0.7427, 0.8369, 0.7454, 0.8285, 0.7772, 0.8285, 0.8238, 0.6507, 0.7999, 0.6484, 0.7964, 0.01418, 0.8202, 0.01651, 0.6549, 0.404, 0.6539, 0.4322, 0.6482, 0.4315, 0.6491, 0.4028, 0.6304, 0.2889, 0.6289, 0.335, 0.5868, 0.3514, 0.5881, 0.312, 0.4718, 0.281, 0.5099, 0.281, 0.5069, 0.2885, 0.4716, 0.2885, 0.4128, 0.06855, 0.4488, 0.0304, 0.4749, 0.08288, 0.4531, 0.106, 0.5412, 0.8324, 0.5678, 0.8328, 0.5643, 0.8695, 0.5344, 0.8691, 0.5868, 0.4597, 0.5882, 0.4358, 0.631, 0.4339, 0.6296, 0.4578, 0.5625, 0.6341, 0.5754, 0.6014, 0.5841, 0.6035, 0.5697, 0.6402, 0.8202, 0.01651, 0.7964, 0.01418, 0.7987, 0.00122, 0.8238, 0.003671, 0.5344, 0.8691, 0.5643, 0.8695, 0.551, 0.9073, 0.5127, 0.9068, 0.7427, 0.8369, 0.7103, 0.8228, 0.716, 0.8156, 0.7454, 0.8285, 0.7999, 0.6484, 0.7688, 0.6472, 0.7653, 0.01302, 0.7964, 0.01418, 0.6539, 0.4322, 0.6549, 0.4688, 0.6491, 0.4688, 0.6482, 0.4315, 0.6289, 0.335, 0.6304, 0.3951, 0.5881, 0.4028, 0.5868, 0.3514, 0.5099, 0.281, 0.5452, 0.2965, 0.5396, 0.3029, 0.5069, 0.2885, 0.4488, 0.0304, 0.4976, 0.009748, 0.5045, 0.07036, 0.4749, 0.08288, 0.5678, 0.8328, 0.6023, 0.8311, 0.6032, 0.8676, 0.5643, 0.8695, 0.5882, 0.4358, 0.5882, 0.4046, 0.631, 0.4028, 0.631, 0.4339, 0.5754, 0.6014, 0.5754, 0.566, 0.5841, 0.5639, 0.5841, 0.6035, 0.7964, 0.01418, 0.7653, 0.01302, 0.7661, 0.0, 0.7987, 0.00122, 0.5643, 0.8695, 0.6032, 0.8676, 0.6007, 0.9049, 0.551, 0.9073, 0.551, 0.9073, 0.6007, 0.9049, 0.6032, 0.9449, 0.5514, 0.9474, 0.6473, 0.4291, 0.6482, 0.4634, 0.6319, 0.4645, 0.631, 0.4302, 0.67, 0.3289, 0.6716, 0.3911, 0.6304, 0.3951, 0.6289, 0.335, 0.3133, 0.7585, 0.3133, 0.7248, 0.3202, 0.7232, 0.3202, 0.7602])
me_cube_002.materials.append(mat_concrete)
me_cube_002.use_remesh_preserve_volume = False
me_cube_002.use_remesh_preserve_attributes = False
me_cube_002.use_mirror_vertex_groups = False
me_cube_002.update()

# ---- objects
ob_cube = bpy.data.objects.new('Cube', me_cube_002)
ob_lamp = bpy.data.objects.new('Lamp', light_lamp)
ob_camera = bpy.data.objects.new('Camera', cam_camera)

# ---- transforms, parenting, visibility, modifiers, constraints
ob_cube.location = (0.0, 0.0, 0.0)
ob_cube.lineart.crease_threshold = 0.0
ob_lamp.location = (4.076, 1.005, 5.904)
ob_lamp.rotation_euler = (0.6503, 0.05522, 1.866)
ob_lamp.lock_rotations_4d = False
ob_lamp.empty_display_type = 'ARROWS'
ob_lamp.color = (0.0, 0.0, 0.0, 0.0)
ob_lamp.lineart.crease_threshold = 0.0
ob_camera.location = (7.481, -6.508, 5.344)
ob_camera.rotation_euler = (1.109, 0.0, 0.8149)
ob_camera.lock_rotations_4d = False
ob_camera.empty_display_type = 'ARROWS'
ob_camera.color = (0.0, 0.0, 0.0, 0.0)
ob_camera.display_type = 'WIRE'
ob_camera.lineart.crease_threshold = 0.0

# ---- collection membership
col_collection_1.objects.link(ob_cube)
col_collection_1.objects.link(ob_lamp)
col_collection_1.objects.link(ob_camera)

# ---- scene / render settings (as saved in the file)
scene.camera = ob_camera
scene.frame_start = 1; scene.frame_end = 250; scene.frame_set(1)
scene.render.engine = 'BLENDER_EEVEE_NEXT'
scene.render.resolution_percentage = 50
scene.render.dither_intensity = 0.0
scene.cycles.use_denoising = False
scene.cycles.samples = 128
scene.cycles.sampling_pattern = 'TABULATED_SOBOL'
scene.cycles.light_sampling_threshold = 0.0
scene.cycles.use_adaptive_sampling = False
scene.cycles.use_light_tree = False
scene.cycles.blur_glossy = 0.0
scene.cycles.sample_clamp_indirect = 0.0
scene.view_settings.view_transform = 'Standard'
bpy.context.view_layer.update()
